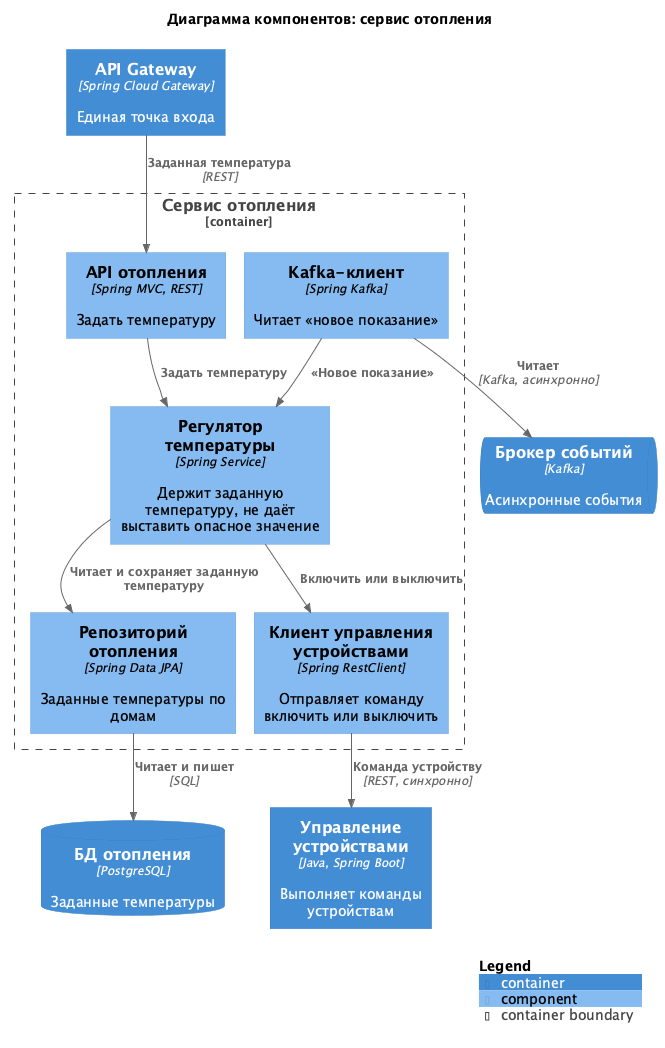

The diagram above was rendered by PlantUML. Its source (embedded in the PNG):
@startuml
' встроенная раскладка: диаграмма рисуется без установленного Graphviz
!pragma layout smetana
!include <C4/C4_Component>

title Диаграмма компонентов: сервис отопления

Container(gateway, "API Gateway", "Spring Cloud Gateway", "Единая точка входа")
Container(devicesSvc, "Управление устройствами", "Java, Spring Boot", "Выполняет команды устройствам")
ContainerDb(heatingDb, "БД отопления", "PostgreSQL", "Заданные температуры")
ContainerQueue(kafka, "Брокер событий", "Kafka", "Асинхронные события")

Container_Boundary(svc, "Сервис отопления") {
  Component(api, "API отопления", "Spring MVC, REST", "Задать температуру")
  Component(regulator, "Регулятор температуры", "Spring Service", "Держит заданную температуру, не даёт выставить опасное значение")
  Component(repo, "Репозиторий отопления", "Spring Data JPA", "Заданные температуры по домам")
  Component(events, "Kafka-клиент", "Spring Kafka", "Читает «новое показание»")
  Component(devicesClient, "Клиент управления устройствами", "Spring RestClient", "Отправляет команду включить или выключить")
}

Rel(gateway, api, "Заданная температура", "REST")
Rel(api, regulator, "Задать температуру")
Rel(regulator, repo, "Читает и сохраняет заданную температуру")
Rel(events, regulator, "«Новое показание»")
Rel(regulator, devicesClient, "Включить или выключить")
Rel(devicesClient, devicesSvc, "Команда устройству", "REST, синхронно")
Rel(repo, heatingDb, "Читает и пишет", "SQL")
Rel(events, kafka, "Читает", "Kafka, асинхронно")

SHOW_LEGEND()
@enduml